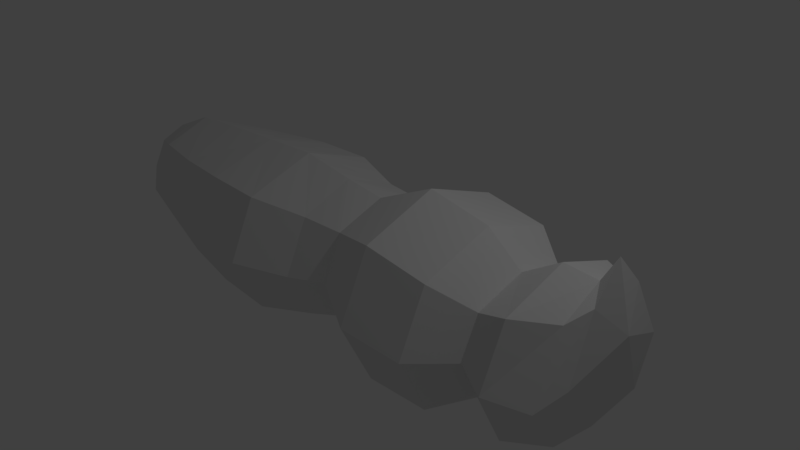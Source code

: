 # Source: bee_body.blend  (saved by Blender 2.77.0; exported with 4.5.12 LTS)
import bpy
from mathutils import Matrix  # noqa: F401  (used for matrix-valued properties, if any)

bpy.ops.wm.read_factory_settings(use_empty=True)
scene = bpy.context.scene
scene.name = 'Scene'

# ---- collections
col_collection_1 = bpy.data.collections.new('Collection 1'); scene.collection.children.link(col_collection_1)
col_collection_2 = bpy.data.collections.new('Collection 2'); scene.collection.children.link(col_collection_2)
col_collection_2.hide_render = True
col_collection_2.hide_viewport = True

# ---- world
world_world = bpy.data.worlds.new('World'); scene.world = world_world
world_world.color = (0.05088, 0.05088, 0.05088)
world_world.use_sun_shadow = False
world_world.sun_shadow_jitter_overblur = 0.0
world_world.cycles.sampling_method = 'MANUAL'

# ---- cameras
cam_camera = bpy.data.cameras.new('Camera')
cam_camera.clip_end = 100.0
cam_camera.lens = 35.0
cam_camera.sensor_width = 32.0
cam_camera.sensor_height = 18.0
cam_camera.ortho_scale = 7.314
cam_camera.dof.focus_distance = 0.0
cam_camera.dof.aperture_fstop = 128.0

# ---- lights
light_lamp = bpy.data.lights.new('Lamp', 'POINT')
light_lamp.transmission_factor = 0.0
light_lamp.cutoff_distance = 30.0
light_lamp.energy = 100.0
light_lamp.shadow_buffer_clip_start = 1.001
light_lamp.shadow_soft_size = 0.1
light_lamp.shadow_maximum_resolution = 0.006
light_lamp.use_absolute_resolution = True

# ---- meshes
me_003 = bpy.data.meshes.new('球体.003')
me_003.from_pydata([(3.211, -1.133, 3.584), (2.575, -1.745, 3.387), (2.488, -2.579, 2.902), (1.695, -2.058, 2.402), (2.59, -2.969, 1.916), (2.089, -2.037, 0.1638), (2.138, -2.195, -0.4439), (2.429, -2.911, -1.249), (2.429, -2.813, -2.133), (2.26, -2.451, -3.041), (2.186, -2.01, -3.825), (1.466, -1.075, -4.557), (0.6247, -2.252, 3.625), (-0.2566, -3.049, 3.417), (-0.1091, -3.655, 2.902), (-0.08428, -2.795, 2.402), (-0.203, -4.126, 1.916), (0.08293, -2.868, 0.1751), (-0.3283, -3.217, -0.4353), (-0.3616, -4.067, -1.238), (-0.3879, -3.904, -2.152), (-0.2593, -3.495, -3.066), (-0.03072, -2.929, -3.847), (0.1317, -1.629, -4.574), (-1.326, -1.358, 3.65), (-2.262, -1.97, 3.445), (-2.706, -2.579, 2.902), (-1.864, -2.058, 2.402), (-2.996, -2.969, 1.916), (-1.923, -2.037, 0.1864), (-2.656, -2.195, -0.4267), (-3.153, -2.911, -1.227), (-3.106, -2.777, -2.179), (-2.779, -2.451, -3.091), (-2.248, -2.01, -3.87), (-1.203, -1.075, -4.591), (3.042, -3.039, 1.036), (-0.01084, -4.304, 1.038), (-3.064, -3.039, 1.041), (3.211, 1.133, 3.584), (2.575, 1.745, 3.387), (2.488, 2.579, 2.902), (1.695, 2.058, 2.402), (2.59, 2.969, 1.916), (2.089, 2.037, 0.1638), (2.138, 2.195, -0.4439), (2.429, 2.911, -1.249), (2.429, 2.813, -2.133), (2.26, 2.451, -3.041), (2.186, 2.01, -3.825), (1.466, 1.075, -4.557), (0.6247, 2.252, 3.625), (-0.2566, 3.049, 3.417), (-0.1091, 3.655, 2.902), (-0.08428, 2.795, 2.402), (-0.203, 4.126, 1.916), (0.08293, 2.868, 0.1751), (-0.3283, 3.217, -0.4353), (-0.3616, 4.067, -1.238), (-0.3879, 3.904, -2.152), (-0.2593, 3.495, -3.066), (-0.03072, 2.929, -3.847), (0.1317, 1.629, -4.574), (-1.326, 1.358, 3.65), (-2.262, 1.97, 3.445), (-2.706, 2.579, 2.902), (-1.864, 2.058, 2.402), (-2.996, 2.969, 1.916), (-1.923, 2.037, 0.1864), (-2.656, 2.195, -0.4267), (-3.153, 2.911, -1.227), (-3.106, 2.777, -2.179), (-2.779, 2.451, -3.091), (-2.248, 2.01, -3.87), (-1.203, 1.075, -4.591), (3.042, 3.039, 1.036), (-0.01084, 4.304, 1.038), (-3.064, 3.039, 1.041), (-4.309, 6.637e-08, -1.223), (-3.166, 6.637e-08, -3.879), (2.92, 6.637e-08, 0.1591), (3.105, 6.637e-08, -3.816), (-4.329, 6.637e-08, 1.042), (-3.781, 6.637e-08, 2.921), (-3.816, 6.637e-08, -0.4231), (-3.822, 6.637e-08, -3.101), (-1.756, 6.637e-08, -4.608), (0.5261, 6.637e-08, -5.016), (3.563, 6.637e-08, 2.921), (3.159, 6.637e-08, -0.4475), (3.586, 6.637e-08, -1.253), (3.304, 6.637e-08, -3.03), (2.432, 6.637e-08, 2.402), (-1.024, 6.637e-08, 3.675), (-2.599, 6.637e-08, 3.454), (-2.601, 6.637e-08, 2.402), (-4.153, 6.637e-08, 1.916), (-2.754, 6.637e-08, 0.1911), (-4.232, 6.637e-08, -2.19), (4.661, 6.637e-08, 3.571), (3.463, 6.637e-08, 3.373), (3.747, 6.637e-08, 1.916), (3.456, 6.637e-08, -2.114), (2.019, 6.637e-08, -4.559), (1.852, 6.637e-08, 3.763), (4.307, 6.637e-08, 1.035)], [], [(102, 8, 9, 91), (100, 1, 2, 88), (9, 10, 81, 91), (2, 3, 92, 88), (103, 81, 10, 11), (3, 4, 101, 92), (104, 0, 99), (80, 105, 36, 5), (103, 11, 87), (6, 7, 90, 89), (7, 8, 102, 90), (101, 4, 36, 105), (104, 12, 0), (2, 14, 15, 3), (10, 22, 23, 11), (3, 15, 16, 4), (5, 36, 37, 17), (11, 23, 87), (99, 0, 1, 100), (6, 18, 19, 7), (7, 19, 20, 8), (4, 16, 37, 36), (8, 20, 21, 9), (1, 13, 14, 2), (9, 21, 22, 10), (16, 28, 38, 37), (15, 27, 28, 16), (17, 37, 38, 29), (23, 35, 87), (0, 12, 13, 1), (18, 30, 31, 19), (19, 31, 32, 20), (12, 24, 25, 13), (20, 32, 33, 21), (13, 25, 26, 14), (21, 33, 34, 22), (14, 26, 27, 15), (22, 34, 35, 23), (104, 93, 24), (35, 86, 87), (30, 84, 78, 31), (31, 78, 98, 32), (28, 96, 82, 38), (32, 98, 85, 33), (25, 94, 83, 26), (33, 85, 79, 34), (26, 83, 95, 27), (34, 79, 86, 35), (27, 95, 96, 28), (29, 38, 82, 97), (29, 97, 84, 30), (17, 29, 30, 18), (5, 17, 18, 6), (5, 6, 89, 80), (24, 93, 94, 25), (104, 24, 12), (102, 91, 48, 47), (100, 88, 41, 40), (48, 91, 81, 49), (41, 88, 92, 42), (103, 50, 49, 81), (42, 92, 101, 43), (104, 99, 39), (80, 44, 75, 105), (103, 87, 50), (45, 89, 90, 46), (46, 90, 102, 47), (101, 105, 75, 43), (104, 39, 51), (41, 42, 54, 53), (49, 50, 62, 61), (42, 43, 55, 54), (44, 56, 76, 75), (50, 87, 62), (99, 100, 40, 39), (45, 46, 58, 57), (46, 47, 59, 58), (43, 75, 76, 55), (47, 48, 60, 59), (40, 41, 53, 52), (48, 49, 61, 60), (55, 76, 77, 67), (54, 55, 67, 66), (56, 68, 77, 76), (62, 87, 74), (39, 40, 52, 51), (57, 58, 70, 69), (58, 59, 71, 70), (51, 52, 64, 63), (59, 60, 72, 71), (52, 53, 65, 64), (60, 61, 73, 72), (53, 54, 66, 65), (61, 62, 74, 73), (104, 63, 93), (74, 87, 86), (69, 70, 78, 84), (70, 71, 98, 78), (67, 77, 82, 96), (71, 72, 85, 98), (64, 65, 83, 94), (72, 73, 79, 85), (65, 66, 95, 83), (73, 74, 86, 79), (66, 67, 96, 95), (68, 97, 82, 77), (68, 69, 84, 97), (56, 57, 69, 68), (44, 45, 57, 56), (44, 80, 89, 45), (63, 64, 94, 93), (104, 51, 63)])
me_003.use_remesh_preserve_volume = False
me_003.use_remesh_preserve_attributes = False
me_003.use_mirror_vertex_groups = False
me_003.update()
me_beebody = bpy.data.meshes.new('Beebody')
me_beebody.from_pydata([], [], [])
me_beebody.use_remesh_preserve_volume = False
me_beebody.use_remesh_preserve_attributes = False
me_beebody.use_mirror_vertex_groups = False
me_beebody.update()

# ---- objects
ob_x = bpy.data.objects.new('球体', me_003)
ob_lamp = bpy.data.objects.new('Lamp', light_lamp)
ob_camera = bpy.data.objects.new('Camera', cam_camera)
ob_beebody = bpy.data.objects.new('Beebody', me_beebody)

# ---- transforms, parenting, visibility, modifiers, constraints
ob_x.location = (0.0, 0.0, 0.0)
ob_x.rotation_mode = 'AXIS_ANGLE'
ob_x.rotation_axis_angle = (1.571, 0.0, 1.0, 0.0)
ob_x.scale = (-0.2903, 0.33, 1.0)
ob_x.lineart.crease_threshold = 0.0
ob_lamp.location = (4.076, 1.005, 5.904)
ob_lamp.rotation_euler = (0.6503, 0.05522, 1.866)
ob_lamp.lock_rotations_4d = False
ob_lamp.empty_display_type = 'ARROWS'
ob_lamp.color = (0.0, 0.0, 0.0, 0.0)
ob_lamp.lineart.crease_threshold = 0.0
ob_camera.location = (7.481, -6.508, 5.344)
ob_camera.rotation_euler = (1.109, 0.01082, 0.8149)
ob_camera.lock_rotations_4d = False
ob_camera.empty_display_type = 'ARROWS'
ob_camera.color = (0.0, 0.0, 0.0, 0.0)
ob_camera.display_type = 'WIRE'
ob_camera.lineart.crease_threshold = 0.0
ob_beebody.location = (0.0, 0.0, 0.0)
ob_beebody.lineart.crease_threshold = 0.0
_m = ob_beebody.modifiers.new('镜射', 'MIRROR')
_m.use_axis = (False, True, False)

# ---- collection membership
col_collection_1.objects.link(ob_x)
col_collection_1.objects.link(ob_lamp)
col_collection_1.objects.link(ob_camera)
col_collection_2.objects.link(ob_beebody)

# ---- scene / render settings (as saved in the file)
scene.camera = ob_camera
scene.frame_start = 1; scene.frame_end = 250; scene.frame_set(1)
scene.render.engine = 'BLENDER_EEVEE_NEXT'
scene.render.resolution_percentage = 50
scene.render.dither_intensity = 0.0
scene.cycles.use_denoising = False
scene.cycles.samples = 128
scene.cycles.sampling_pattern = 'TABULATED_SOBOL'
scene.cycles.light_sampling_threshold = 0.0
scene.cycles.use_adaptive_sampling = False
scene.cycles.use_light_tree = False
scene.cycles.blur_glossy = 0.0
scene.cycles.sample_clamp_indirect = 0.0
scene.view_settings.view_transform = 'Standard'
scene.unit_settings.scale_length = 0.00175
bpy.context.view_layer.update()
